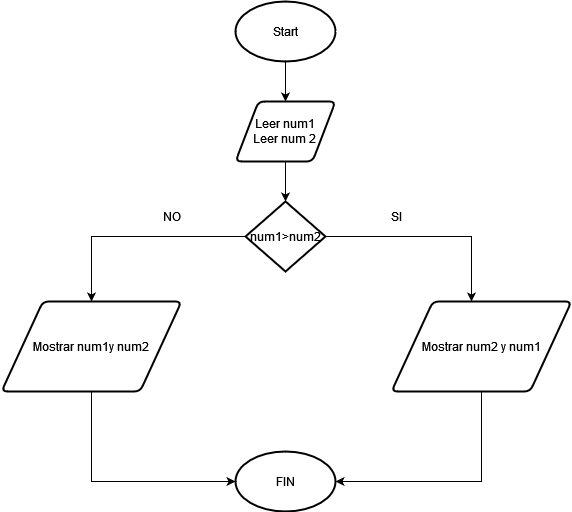

The diagram above was exported from draw.io. Its source (the exported page's mxGraphModel, read from the mxfile embedded in the PNG):
<mxGraphModel dx="1422" dy="780" grid="1" gridSize="10" guides="1" tooltips="1" connect="1" arrows="1" fold="1" page="1" pageScale="1" pageWidth="827" pageHeight="1169" math="0" shadow="0">
  <root>
    <mxCell id="0" />
    <mxCell id="1" parent="0" />
    <mxCell id="0vgQEicVNiiDrwfkjsMW-7" style="edgeStyle=orthogonalEdgeStyle;rounded=0;orthogonalLoop=1;jettySize=auto;html=1;entryX=0.5;entryY=0;entryDx=0;entryDy=0;" edge="1" parent="1" source="0vgQEicVNiiDrwfkjsMW-1" target="0vgQEicVNiiDrwfkjsMW-3">
      <mxGeometry relative="1" as="geometry" />
    </mxCell>
    <mxCell id="0vgQEicVNiiDrwfkjsMW-1" value="Start" style="strokeWidth=2;html=1;shape=mxgraph.flowchart.start_1;whiteSpace=wrap;" vertex="1" parent="1">
      <mxGeometry x="364" y="60" width="100" height="60" as="geometry" />
    </mxCell>
    <mxCell id="0vgQEicVNiiDrwfkjsMW-2" value="FIN" style="strokeWidth=2;html=1;shape=mxgraph.flowchart.start_1;whiteSpace=wrap;" vertex="1" parent="1">
      <mxGeometry x="364" y="510" width="100" height="60" as="geometry" />
    </mxCell>
    <mxCell id="0vgQEicVNiiDrwfkjsMW-8" style="edgeStyle=orthogonalEdgeStyle;rounded=0;orthogonalLoop=1;jettySize=auto;html=1;" edge="1" parent="1" source="0vgQEicVNiiDrwfkjsMW-3" target="0vgQEicVNiiDrwfkjsMW-4">
      <mxGeometry relative="1" as="geometry" />
    </mxCell>
    <mxCell id="0vgQEicVNiiDrwfkjsMW-3" value="&lt;div&gt;Leer num1&lt;/div&gt;&lt;div&gt;Leer num 2&lt;br&gt;&lt;/div&gt;" style="shape=parallelogram;html=1;strokeWidth=2;perimeter=parallelogramPerimeter;whiteSpace=wrap;rounded=1;arcSize=12;size=0.23;" vertex="1" parent="1">
      <mxGeometry x="364" y="160" width="100" height="60" as="geometry" />
    </mxCell>
    <mxCell id="0vgQEicVNiiDrwfkjsMW-5" style="edgeStyle=orthogonalEdgeStyle;rounded=0;orthogonalLoop=1;jettySize=auto;html=1;" edge="1" parent="1" source="0vgQEicVNiiDrwfkjsMW-4">
      <mxGeometry relative="1" as="geometry">
        <mxPoint x="600" y="360" as="targetPoint" />
      </mxGeometry>
    </mxCell>
    <mxCell id="0vgQEicVNiiDrwfkjsMW-6" style="edgeStyle=orthogonalEdgeStyle;rounded=0;orthogonalLoop=1;jettySize=auto;html=1;" edge="1" parent="1" source="0vgQEicVNiiDrwfkjsMW-4">
      <mxGeometry relative="1" as="geometry">
        <mxPoint x="220" y="360" as="targetPoint" />
      </mxGeometry>
    </mxCell>
    <mxCell id="0vgQEicVNiiDrwfkjsMW-4" value="num1&amp;gt;num2" style="strokeWidth=2;html=1;shape=mxgraph.flowchart.decision;whiteSpace=wrap;" vertex="1" parent="1">
      <mxGeometry x="374" y="260" width="80" height="70" as="geometry" />
    </mxCell>
    <mxCell id="0vgQEicVNiiDrwfkjsMW-12" style="edgeStyle=orthogonalEdgeStyle;rounded=0;orthogonalLoop=1;jettySize=auto;html=1;entryX=1;entryY=0.5;entryDx=0;entryDy=0;entryPerimeter=0;" edge="1" parent="1" source="0vgQEicVNiiDrwfkjsMW-9" target="0vgQEicVNiiDrwfkjsMW-2">
      <mxGeometry relative="1" as="geometry">
        <Array as="points">
          <mxPoint x="610" y="540" />
        </Array>
      </mxGeometry>
    </mxCell>
    <mxCell id="0vgQEicVNiiDrwfkjsMW-9" value="Mostrar num2 y num1" style="shape=parallelogram;html=1;strokeWidth=2;perimeter=parallelogramPerimeter;whiteSpace=wrap;rounded=1;arcSize=12;size=0.23;" vertex="1" parent="1">
      <mxGeometry x="520" y="360" width="180" height="90" as="geometry" />
    </mxCell>
    <mxCell id="0vgQEicVNiiDrwfkjsMW-11" style="edgeStyle=orthogonalEdgeStyle;rounded=0;orthogonalLoop=1;jettySize=auto;html=1;entryX=0;entryY=0.5;entryDx=0;entryDy=0;entryPerimeter=0;" edge="1" parent="1" source="0vgQEicVNiiDrwfkjsMW-10" target="0vgQEicVNiiDrwfkjsMW-2">
      <mxGeometry relative="1" as="geometry">
        <Array as="points">
          <mxPoint x="220" y="540" />
        </Array>
      </mxGeometry>
    </mxCell>
    <mxCell id="0vgQEicVNiiDrwfkjsMW-10" value="Mostrar num1y num2" style="shape=parallelogram;html=1;strokeWidth=2;perimeter=parallelogramPerimeter;whiteSpace=wrap;rounded=1;arcSize=12;size=0.23;" vertex="1" parent="1">
      <mxGeometry x="130" y="360" width="180" height="90" as="geometry" />
    </mxCell>
    <mxCell id="0vgQEicVNiiDrwfkjsMW-13" value="SI" style="text;html=1;align=center;verticalAlign=middle;resizable=0;points=[];autosize=1;strokeColor=none;fillColor=none;" vertex="1" parent="1">
      <mxGeometry x="510" y="260" width="30" height="30" as="geometry" />
    </mxCell>
    <mxCell id="0vgQEicVNiiDrwfkjsMW-14" value="NO" style="text;html=1;align=center;verticalAlign=middle;resizable=0;points=[];autosize=1;strokeColor=none;fillColor=none;" vertex="1" parent="1">
      <mxGeometry x="280" y="260" width="40" height="30" as="geometry" />
    </mxCell>
  </root>
</mxGraphModel>